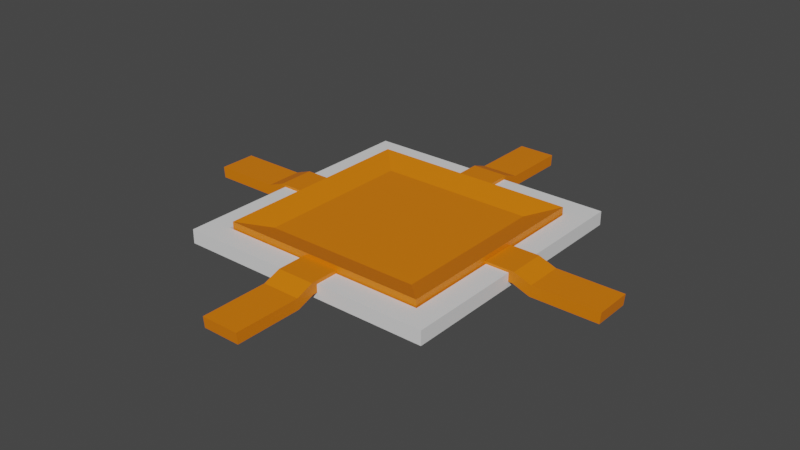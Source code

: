 # Source: PressurePlate.blend  (saved by Blender 2.80.75; exported with 4.5.12 LTS)
import bpy
from mathutils import Matrix  # noqa: F401  (used for matrix-valued properties, if any)

bpy.ops.wm.read_factory_settings(use_empty=True)
scene = bpy.context.scene
scene.name = 'Scene'

# ---- collections
col_collection = bpy.data.collections.new('Collection'); scene.collection.children.link(col_collection)

# ---- materials (node trees are filled in below, after node groups)
mat_material_001 = bpy.data.materials.new('Material.001')
mat_material_001.use_transparent_shadow = False
mat_material_002 = bpy.data.materials.new('Material.002')
mat_material_002.use_transparent_shadow = False

# ---- material node trees
mat_material_001.use_nodes = True; mat_material_001.node_tree.nodes.clear()
_N = mat_material_001.node_tree.nodes; _L = mat_material_001.node_tree.links
n0 = _N.new('ShaderNodeOutputMaterial'); n0.name = 'Material Output'; n0.location = (300, 300)
n1 = _N.new('ShaderNodeBsdfPrincipled'); n1.name = 'Principled BSDF'; n1.location = (10, 300)
n1.distribution = 'GGX'
n1.subsurface_method = 'BURLEY'
n1.inputs[3].default_value = 1.45
n1.inputs[27].default_value = (0.0, 0.0, 0.0, 1.0)
n1.inputs[28].default_value = 1.0
_L.new(n1.outputs[0], n0.inputs[0])
n0.is_active_output = True
mat_material_002.use_nodes = True; mat_material_002.node_tree.nodes.clear()
_N = mat_material_002.node_tree.nodes; _L = mat_material_002.node_tree.links
n0 = _N.new('ShaderNodeOutputMaterial'); n0.name = 'Material Output'; n0.location = (300, 300)
n1 = _N.new('ShaderNodeBsdfPrincipled'); n1.name = 'Principled BSDF'; n1.location = (10, 300)
n1.distribution = 'GGX'
n1.subsurface_method = 'BURLEY'
n1.inputs[0].default_value = (0.7991, 0.1912, 0.0, 1.0)
n1.inputs[3].default_value = 1.45
n1.inputs[27].default_value = (0.0, 0.0, 0.0, 1.0)
n1.inputs[28].default_value = 1.0
_L.new(n1.outputs[0], n0.inputs[0])
n0.is_active_output = True

# ---- world
world_world = bpy.data.worlds.new('World'); scene.world = world_world
world_world.use_nodes = True; world_world.node_tree.nodes.clear()
_N = world_world.node_tree.nodes; _L = world_world.node_tree.links
n0 = _N.new('ShaderNodeOutputWorld'); n0.name = 'World Output'; n0.location = (300, 300)
n1 = _N.new('ShaderNodeBackground'); n1.name = 'Background'; n1.location = (10, 300)
n1.inputs[0].default_value = (0.05088, 0.05088, 0.05088, 1.0)
_L.new(n1.outputs[0], n0.inputs[0])
n0.is_active_output = True
world_world.color = (0.05088, 0.05088, 0.05088)
world_world.use_sun_shadow = False
world_world.sun_shadow_jitter_overblur = 0.0

# ---- meshes
me_mesh = bpy.data.meshes.new('Mesh')
me_mesh.from_pydata([(-12.66, -12.57, -0.7229), (12.46, -12.57, -0.7229), (-12.66, 12.89, -0.7229), (12.46, 12.89, -0.7229), (-12.66, -12.57, 0.6286), (12.46, -12.57, 0.6286), (-12.66, 12.89, 0.6286), (12.46, 12.89, 0.6286), (-10.45, -10.36, 0.6286), (10.24, -10.36, 0.6286), (10.24, 10.68, 0.6286), (-10.45, 10.68, 0.6286), (-10.45, -10.36, -0.4792), (10.24, -10.36, -0.4792), (10.24, 10.68, -0.4792), (-10.45, 10.68, -0.4792), (-1.638, -21.05, -0.7241), (1.984, -21.05, -0.7241), (-1.638, -17.86, -0.7241), (1.984, -17.86, -0.7241), (-1.638, -14.66, -0.7241), (1.984, -14.66, -0.7241), (-1.638, -13.01, -0.1164), (1.984, -13.01, -0.1164), (-1.638, -21.15, 0.3406), (1.984, -21.15, 0.3406), (-1.638, -17.95, 0.3406), (1.984, -17.95, 0.3406), (-1.638, -14.76, 0.3406), (1.984, -14.76, 0.3406), (-1.638, -13.1, 0.9483), (1.984, -13.1, 0.9483), (1.984, -10.16, -0.1164), (-1.638, -10.16, -0.1164), (-1.638, -10.25, 0.9483), (1.984, -10.25, 0.9483), (-20.97, 2.18, -0.8224), (-20.97, -1.442, -0.8224), (-17.78, 2.18, -0.8224), (-17.78, -1.442, -0.8224), (-14.59, 2.18, -0.8224), (-14.59, -1.442, -0.8224), (-12.93, 2.18, -0.2147), (-12.93, -1.442, -0.2147), (-21.07, 2.18, 0.2423), (-21.07, -1.442, 0.2423), (-17.87, 2.18, 0.2423), (-17.87, -1.442, 0.2423), (-14.68, 2.18, 0.2423), (-14.68, -1.442, 0.2423), (-13.03, 2.18, 0.85), (-13.03, -1.442, 0.85), (-10.08, -1.442, -0.2147), (-10.08, 2.18, -0.2147), (-10.18, 2.18, 0.85), (-10.18, -1.442, 0.85), (20.92, -1.442, -0.8108), (20.92, 2.18, -0.8108), (17.73, -1.442, -0.8108), (17.73, 2.18, -0.8108), (14.53, -1.442, -0.8108), (14.53, 2.18, -0.8108), (12.88, -1.442, -0.203), (12.88, 2.18, -0.203), (21.02, -1.442, 0.2539), (21.02, 2.18, 0.2539), (17.82, -1.442, 0.2539), (17.82, 2.18, 0.2539), (14.63, -1.442, 0.2539), (14.63, 2.18, 0.2539), (12.97, -1.442, 0.8617), (12.97, 2.18, 0.8617), (10.03, 2.18, -0.203), (10.03, -1.442, -0.203), (10.13, -1.442, 0.8617), (10.13, 2.18, 0.8617), (1.984, 21.07, -0.7241), (-1.638, 21.07, -0.7241), (1.984, 17.88, -0.7241), (-1.638, 17.88, -0.7241), (1.984, 14.69, -0.7241), (-1.638, 14.69, -0.7241), (1.984, 13.03, -0.1164), (-1.638, 13.03, -0.1164), (1.984, 21.17, 0.3406), (-1.638, 21.17, 0.3406), (1.984, 17.98, 0.3406), (-1.638, 17.98, 0.3406), (1.984, 14.78, 0.3406), (-1.638, 14.78, 0.3406), (1.984, 13.13, 0.9483), (-1.638, 13.13, 0.9483), (-1.638, 10.18, -0.1164), (1.984, 10.18, -0.1164), (1.984, 10.28, 0.9483), (-1.638, 10.28, 0.9483)], [], [(12, 13, 14, 15), (0, 1, 5, 4), (1, 3, 7, 5), (3, 2, 6, 7), (2, 0, 4, 6), (4, 5, 9, 8), (5, 7, 10, 9), (7, 6, 11, 10), (6, 4, 8, 11), (8, 9, 13, 12), (9, 10, 14, 13), (10, 11, 15, 14), (11, 8, 12, 15), (24, 25, 27, 26), (26, 27, 29, 28), (28, 29, 31, 30), (16, 17, 25, 24), (17, 19, 27, 25), (19, 21, 29, 27), (21, 23, 31, 29), (22, 20, 28, 30), (20, 18, 26, 28), (18, 16, 24, 26), (22, 30, 34, 33), (30, 31, 35, 34), (31, 23, 32, 35), (44, 45, 47, 46), (46, 47, 49, 48), (48, 49, 51, 50), (36, 37, 45, 44), (37, 39, 47, 45), (39, 41, 49, 47), (41, 43, 51, 49), (42, 40, 48, 50), (40, 38, 46, 48), (38, 36, 44, 46), (42, 50, 54, 53), (50, 51, 55, 54), (51, 43, 52, 55), (64, 65, 67, 66), (66, 67, 69, 68), (68, 69, 71, 70), (56, 57, 65, 64), (57, 59, 67, 65), (59, 61, 69, 67), (61, 63, 71, 69), (62, 60, 68, 70), (60, 58, 66, 68), (58, 56, 64, 66), (62, 70, 74, 73), (70, 71, 75, 74), (71, 63, 72, 75), (84, 85, 87, 86), (86, 87, 89, 88), (88, 89, 91, 90), (76, 77, 85, 84), (77, 79, 87, 85), (79, 81, 89, 87), (81, 83, 91, 89), (82, 80, 88, 90), (80, 78, 86, 88), (78, 76, 84, 86), (82, 90, 94, 93), (90, 91, 95, 94), (91, 83, 92, 95)])
me_mesh.polygons.foreach_set('material_index', [0, 0, 0, 0, 0, 0, 0, 0, 0, 0, 0, 0, 0, 1, 1, 1, 1, 1, 1, 1, 1, 1, 1, 1, 1, 1, 1, 1, 1, 1, 1, 1, 1, 1, 1, 1, 1, 1, 1, 1, 1, 1, 1, 1, 1, 1, 1, 1, 1, 1, 1, 1, 1, 1, 1, 1, 1, 1, 1, 1, 1, 1, 1, 1, 1])
_uv = me_mesh.uv_layers.new(name='UVChannel_1')
_uv.uv.foreach_set('vector', [0.1128, 0.234, 0.5698, 0.234, 0.5698, 0.6985, 0.1128, 0.6985, 0.1128, 0.2014, 0.6677, 0.2014, 0.6677, 0.2312, 0.1128, 0.2312, 0.1128, 0.03362, 0.6752, 0.03362, 0.6752, 0.06347, 0.1128, 0.06347, 0.1128, 0.1688, 0.6677, 0.1688, 0.6677, 0.1986, 0.1128, 0.1986, 0.00566, 0.001, 0.568, 0.001, 0.568, 0.03085, 0.00566, 0.03085, 0.1128, 0.06624, 0.6677, 0.06624, 0.6187, 0.1152, 0.1618, 0.1152, 0.1012, 0.04294, 0.1012, 0.6053, 0.05226, 0.5564, 0.05226, 0.09187, 0.6677, 0.1664, 0.1128, 0.1664, 0.1618, 0.1175, 0.6187, 0.1175, 0.001, 0.596, 0.001, 0.03362, 0.04993, 0.08255, 0.04993, 0.5471, 0.4626, 0.813, 0.00566, 0.813, 0.00566, 0.7885, 0.4626, 0.7885, 0.4702, 0.7571, 0.00566, 0.7571, 0.00566, 0.7326, 0.4702, 0.7326, 0.4626, 0.785, 0.00566, 0.785, 0.00566, 0.7606, 0.4626, 0.7606, 0.4702, 0.7291, 0.00566, 0.7291, 0.00566, 0.7046, 0.4702, 0.7046, 0.8724, 0.001, 0.9524, 0.001, 0.9524, 0.07152, 0.8724, 0.07152, 0.8724, 0.07152, 0.9524, 0.07152, 0.9524, 0.142, 0.8724, 0.142, 0.8724, 0.142, 0.9524, 0.142, 0.9524, 0.1786, 0.8724, 0.1786, 0.5788, 0.00566, 0.6588, 0.00566, 0.6588, 0.02927, 0.5788, 0.02927, 0.6928, 0.06158, 0.7633, 0.06158, 0.7612, 0.08509, 0.6907, 0.08509, 0.7633, 0.06158, 0.8338, 0.06158, 0.8317, 0.08509, 0.7612, 0.08509, 0.8338, 0.06158, 0.8704, 0.075, 0.8683, 0.09851, 0.8317, 0.08509, 0.5742, 0.3919, 0.6107, 0.3785, 0.6129, 0.402, 0.5763, 0.4154, 0.6107, 0.3785, 0.6813, 0.3785, 0.6834, 0.402, 0.6129, 0.402, 0.6813, 0.3785, 0.7518, 0.3785, 0.7539, 0.402, 0.6834, 0.402, 0.8421, 0.3319, 0.8442, 0.3554, 0.7813, 0.3554, 0.7792, 0.3319, 0.919, 0.7373, 0.999, 0.7373, 0.999, 0.8002, 0.919, 0.8002, 0.9143, 0.4998, 0.9165, 0.4763, 0.9794, 0.4763, 0.9773, 0.4998, 0.672, 0.2161, 0.672, 0.1361, 0.7425, 0.1361, 0.7425, 0.2161, 0.7425, 0.2161, 0.7425, 0.1361, 0.8131, 0.1361, 0.8131, 0.2161, 0.8131, 0.2161, 0.8131, 0.1361, 0.8496, 0.1361, 0.8496, 0.2161, 0.8631, 0.1827, 0.9431, 0.1827, 0.9431, 0.2063, 0.8631, 0.2063, 0.6928, 0.08954, 0.7633, 0.08954, 0.7612, 0.1131, 0.6907, 0.1131, 0.7633, 0.08954, 0.8338, 0.08954, 0.8317, 0.1131, 0.7612, 0.1131, 0.8338, 0.08954, 0.8704, 0.103, 0.8683, 0.1265, 0.8317, 0.1131, 0.5742, 0.2661, 0.6107, 0.2526, 0.6129, 0.2761, 0.5763, 0.2896, 0.6107, 0.2526, 0.6813, 0.2526, 0.6834, 0.2761, 0.6129, 0.2761, 0.6813, 0.2526, 0.7518, 0.2526, 0.7539, 0.2761, 0.6834, 0.2761, 0.9773, 0.5136, 0.9794, 0.5371, 0.9165, 0.5371, 0.9143, 0.5136, 0.9143, 0.7241, 0.9143, 0.6441, 0.9773, 0.6441, 0.9773, 0.7241, 0.8538, 0.3274, 0.8559, 0.3039, 0.9188, 0.3039, 0.9167, 0.3274, 0.9522, 0.22, 0.9522, 0.3, 0.8816, 0.3, 0.8816, 0.22, 0.8816, 0.22, 0.8816, 0.3, 0.8111, 0.3, 0.8111, 0.22, 0.8111, 0.22, 0.8111, 0.3, 0.7745, 0.3, 0.7745, 0.22, 0.4763, 0.7093, 0.5563, 0.7093, 0.5563, 0.7329, 0.4763, 0.7329, 0.5903, 0.2992, 0.6608, 0.2992, 0.6587, 0.3227, 0.5881, 0.3227, 0.6608, 0.2992, 0.7313, 0.2992, 0.7292, 0.3227, 0.6587, 0.3227, 0.7313, 0.2992, 0.7679, 0.3127, 0.7658, 0.3362, 0.7292, 0.3227, 0.5742, 0.3453, 0.6107, 0.3319, 0.6129, 0.3554, 0.5763, 0.3688, 0.6107, 0.3319, 0.6813, 0.3319, 0.6834, 0.3554, 0.6129, 0.3554, 0.6813, 0.3319, 0.7518, 0.3319, 0.7539, 0.3554, 0.6834, 0.3554, 0.8421, 0.3039, 0.8442, 0.3274, 0.7813, 0.3274, 0.7792, 0.3039, 0.9773, 0.5509, 0.9773, 0.6309, 0.9143, 0.6309, 0.9143, 0.5509, 0.8538, 0.3554, 0.8559, 0.3319, 0.9188, 0.3319, 0.9167, 0.3554, 0.999, 0.9894, 0.919, 0.9894, 0.919, 0.9189, 0.999, 0.9189, 0.999, 0.9189, 0.919, 0.9189, 0.919, 0.8484, 0.999, 0.8484, 0.999, 0.8484, 0.919, 0.8484, 0.919, 0.8118, 0.999, 0.8118, 0.6813, 0.22, 0.7613, 0.22, 0.7613, 0.2436, 0.6813, 0.2436, 0.6928, 0.03362, 0.7633, 0.03362, 0.7612, 0.05713, 0.6907, 0.05713, 0.7633, 0.03362, 0.8338, 0.03362, 0.8317, 0.05713, 0.7612, 0.05713, 0.8338, 0.03362, 0.8704, 0.04704, 0.8683, 0.07055, 0.8317, 0.05713, 0.6767, 0.01442, 0.7133, 0.001, 0.7154, 0.02451, 0.6788, 0.03793, 0.7133, 0.001, 0.7838, 0.001, 0.7859, 0.02451, 0.7154, 0.02451, 0.7838, 0.001, 0.8543, 0.001, 0.8564, 0.02451, 0.7859, 0.02451, 0.9773, 0.439, 0.9794, 0.4625, 0.9165, 0.4625, 0.9143, 0.439, 0.08566, 0.679, 0.00566, 0.679, 0.00566, 0.6161, 0.08566, 0.6161, 0.7559, 0.402, 0.758, 0.3785, 0.8209, 0.3785, 0.8188, 0.402])
me_mesh.materials.append(mat_material_001)
me_mesh.materials.append(mat_material_002)
me_mesh.use_remesh_preserve_volume = False
me_mesh.use_remesh_preserve_attributes = False
me_mesh.use_mirror_vertex_groups = False
me_mesh.update()
me_mesh.normals_split_custom_set([tuple(v) for v in zip(*[iter([0.0, 0.0, 1.0, 0.0, 0.0, 1.0, 0.0, 0.0, 1.0, 0.0, 0.0, 1.0, 0.0, -1.0, 0.0, 0.0, -1.0, 0.0, 0.0, -1.0, 0.0, 0.0, -1.0, 0.0, 1.0, 0.0, 0.0, 1.0, 0.0, 0.0, 1.0, 0.0, 0.0, 1.0, 0.0, 0.0, 0.0, 1.0, 0.0, 0.0, 1.0, 0.0, 0.0, 1.0, 0.0, 0.0, 1.0, 0.0, -1.0, 0.0, 0.0, -1.0, 0.0, 0.0, -1.0, 0.0, 0.0, -1.0, 0.0, 0.0, 0.0, 0.0, 1.0, 0.0, 0.0, 1.0, 0.0, 0.0, 1.0, 0.0, 0.0, 1.0, 1.852e-08, 0.0, 1.0, 1.852e-08, 0.0, 1.0, 1.852e-08, 0.0, 1.0, 1.852e-08, 0.0, 1.0, 0.0, 0.0, 1.0, 0.0, 0.0, 1.0, 0.0, 0.0, 1.0, 0.0, 0.0, 1.0, -1.852e-08, 0.0, 1.0, -1.852e-08, 0.0, 1.0, -1.852e-08, 0.0, 1.0, -1.852e-08, 0.0, 1.0, 0.0, 1.0, 0.0, 0.0, 1.0, 0.0, 0.0, 1.0, 0.0, 0.0, 1.0, 0.0, -1.0, 0.0, 0.0, -1.0, 0.0, 0.0, -1.0, 0.0, 0.0, -1.0, 0.0, 0.0, 0.0, -1.0, 0.0, 0.0, -1.0, 0.0, 0.0, -1.0, 0.0, 0.0, -1.0, 0.0, 1.0, 0.0, 0.0, 1.0, 0.0, 0.0, 1.0, 0.0, 0.0, 1.0, 0.0, 0.0, 0.0, 0.0, 1.0, 0.0, 0.0, 1.0, 0.0, 0.0, 1.0, 0.0, 0.0, 1.0, 0.0, 0.0, 1.0, 0.0, 0.0, 1.0, 0.0, 0.0, 1.0, 0.0, 0.0, 1.0, 0.0, -0.3445, 0.9388, 0.0, -0.3445, 0.9388, 0.0, -0.3445, 0.9388, 0.0, -0.3445, 0.9388, 0.0, -0.996, -0.08956, 0.0, -0.996, -0.08956, 0.0, -0.996, -0.08956, 0.0, -0.996, -0.08956, 1.0, 0.0, 0.0, 1.0, 0.0, 0.0, 1.0, 0.0, 0.0, 1.0, 0.0, 0.0, 1.0, 0.0, 0.0, 1.0, 0.0, 0.0, 1.0, 0.0, 0.0, 1.0, 0.0, 0.0, 1.0, 0.0, 0.0, 1.0, 0.0, 0.0, 1.0, 0.0, 0.0, 1.0, 0.0, 0.0, -1.0, -6.546e-08, 0.0, -1.0, -6.546e-08, 0.0, -1.0, -6.546e-08, 0.0, -1.0, -6.546e-08, 0.0, -1.0, 0.0, 0.0, -1.0, 0.0, 0.0, -1.0, 0.0, 0.0, -1.0, 0.0, 0.0, -1.0, 0.0, 0.0, -1.0, 0.0, 0.0, -1.0, 0.0, 0.0, -1.0, 0.0, 0.0, -1.0, 0.0, 0.0, -1.0, 0.0, 0.0, -1.0, 0.0, 0.0, -1.0, 0.0, 0.0, 0.0, 0.0, 1.0, 0.0, 0.0, 1.0, 0.0, 0.0, 1.0, 0.0, 0.0, 1.0, 1.0, 0.0, 0.0, 1.0, 0.0, 0.0, 1.0, 0.0, 0.0, 1.0, 0.0, 0.0, 0.0, 0.0, 1.0, 0.0, 0.0, 1.0, 0.0, 0.0, 1.0, 0.0, 0.0, 1.0, -5.153e-09, 0.0, 1.0, -5.153e-09, 0.0, 1.0, -5.153e-09, 0.0, 1.0, -5.153e-09, 0.0, 1.0, -0.3445, 0.0, 0.9388, -0.3445, 0.0, 0.9388, -0.3445, 0.0, 0.9388, -0.3445, 0.0, 0.9388, -0.996, 0.0, -0.08956, -0.996, 0.0, -0.08956, -0.996, 0.0, -0.08956, -0.996, 0.0, -0.08956, -5.6e-08, -1.0, 1.403e-07, -5.6e-08, -1.0, 1.403e-07, -5.6e-08, -1.0, 1.403e-07, -5.6e-08, -1.0, 1.403e-07, -5.6e-08, -1.0, 0.0, -5.6e-08, -1.0, 0.0, -5.6e-08, -1.0, 0.0, -5.6e-08, -1.0, 0.0, 0.0, -1.0, 0.0, 0.0, -1.0, 0.0, 0.0, -1.0, 0.0, 0.0, -1.0, 0.0, 0.0, 1.0, -1.309e-07, 0.0, 1.0, -1.309e-07, 0.0, 1.0, -1.309e-07, 0.0, 1.0, -1.309e-07, 1.12e-07, 1.0, -1.403e-07, 1.12e-07, 1.0, -1.403e-07, 1.12e-07, 1.0, -1.403e-07, 1.12e-07, 1.0, -1.403e-07, 3.733e-08, 1.0, 0.0, 3.733e-08, 1.0, 0.0, 3.733e-08, 1.0, 0.0, 3.733e-08, 1.0, 0.0, 0.0, 1.0, 4.422e-08, 0.0, 1.0, 4.422e-08, 0.0, 1.0, 4.422e-08, 0.0, 1.0, 4.422e-08, 0.0, 0.0, 1.0, 0.0, 0.0, 1.0, 0.0, 0.0, 1.0, 0.0, 0.0, 1.0, -4.185e-08, -1.0, -1.965e-08, -4.185e-08, -1.0, -1.965e-08, -4.185e-08, -1.0, -1.965e-08, -4.185e-08, -1.0, -1.965e-08, 0.0, 0.0, 1.0, 0.0, 0.0, 1.0, 0.0, 0.0, 1.0, 0.0, 0.0, 1.0, 5.153e-09, 0.0, 1.0, 5.153e-09, 0.0, 1.0, 5.153e-09, 0.0, 1.0, 5.153e-09, 0.0, 1.0, 0.3445, 0.0, 0.9388, 0.3445, 0.0, 0.9388, 0.3445, 0.0, 0.9388, 0.3445, 0.0, 0.9388, 0.996, 0.0, -0.08956, 0.996, 0.0, -0.08956, 0.996, 0.0, -0.08956, 0.996, 0.0, -0.08956, 0.0, 1.0, 0.0, 0.0, 1.0, 0.0, 0.0, 1.0, 0.0, 0.0, 1.0, 0.0, 0.0, 1.0, 0.0, 0.0, 1.0, 0.0, 0.0, 1.0, 0.0, 0.0, 1.0, 0.0, 0.0, 1.0, 1.309e-07, 0.0, 1.0, 1.309e-07, 0.0, 1.0, 1.309e-07, 0.0, 1.0, 1.309e-07, 0.0, -1.0, 0.0, 0.0, -1.0, 0.0, 0.0, -1.0, 0.0, 0.0, -1.0, 0.0, -3.733e-08, -1.0, 0.0, -3.733e-08, -1.0, 0.0, -3.733e-08, -1.0, 0.0, -3.733e-08, -1.0, 0.0, 0.0, -1.0, 0.0, 0.0, -1.0, 0.0, 0.0, -1.0, 0.0, 0.0, -1.0, 0.0, 0.0, -1.0, -7.861e-08, 0.0, -1.0, -7.861e-08, 0.0, -1.0, -7.861e-08, 0.0, -1.0, -7.861e-08, 0.0, 0.0, 1.0, 0.0, 0.0, 1.0, 0.0, 0.0, 1.0, 0.0, 0.0, 1.0, 0.0, 1.0, 2.948e-08, 0.0, 1.0, 2.948e-08, 0.0, 1.0, 2.948e-08, 0.0, 1.0, 2.948e-08, 0.0, 0.0, 1.0, 0.0, 0.0, 1.0, 0.0, 0.0, 1.0, 0.0, 0.0, 1.0, 0.0, 0.0, 1.0, 0.0, 0.0, 1.0, 0.0, 0.0, 1.0, 0.0, 0.0, 1.0, 0.0, 0.3445, 0.9388, 0.0, 0.3445, 0.9388, 0.0, 0.3445, 0.9388, 0.0, 0.3445, 0.9388, -2.626e-07, 0.996, -0.08957, -2.626e-07, 0.996, -0.08957, -2.626e-07, 0.996, -0.08957, -2.626e-07, 0.996, -0.08957, -1.0, -1.052e-07, 6.714e-09, -1.0, -1.052e-07, 6.714e-09, -1.0, -1.052e-07, 6.714e-09, -1.0, -1.052e-07, 6.714e-09, -1.0, -7.013e-08, 6.714e-09, -1.0, -7.013e-08, 6.714e-09, -1.0, -7.013e-08, 6.714e-09, -1.0, -7.013e-08, 6.714e-09, -1.0, -1.309e-07, 1.253e-08, -1.0, -1.309e-07, 1.253e-08, -1.0, -1.309e-07, 1.253e-08, -1.0, -1.309e-07, 1.253e-08, 1.0, 1.309e-07, -1.253e-08, 1.0, 1.309e-07, -1.253e-08, 1.0, 1.309e-07, -1.253e-08, 1.0, 1.309e-07, -1.253e-08, 1.0, 7.013e-08, -6.714e-09, 1.0, 7.013e-08, -6.714e-09, 1.0, 7.013e-08, -6.714e-09, 1.0, 7.013e-08, -6.714e-09, 1.0, 7.013e-08, -6.714e-09, 1.0, 7.013e-08, -6.714e-09, 1.0, 7.013e-08, -6.714e-09, 1.0, 7.013e-08, -6.714e-09, 1.0, 7.861e-08, -7.527e-09, 1.0, 7.861e-08, -7.527e-09, 1.0, 7.861e-08, -7.527e-09, 1.0, 7.861e-08, -7.527e-09, 0.0, 0.0, 1.0, 0.0, 0.0, 1.0, 0.0, 0.0, 1.0, 0.0, 0.0, 1.0, -1.0, -7.861e-08, 7.527e-09, -1.0, -7.861e-08, 7.527e-09, -1.0, -7.861e-08, 7.527e-09, -1.0, -7.861e-08, 7.527e-09])] * 3)])
me_mesh_001 = bpy.data.meshes.new('Mesh.001')
me_mesh_001.from_pydata([(-10.11, -10.25, 0.0), (10.11, -10.25, 0.0), (-10.11, 10.25, 0.0), (10.11, 10.25, 0.0), (-10.11, -10.25, 1.289), (10.11, -10.25, 1.289), (-10.11, 10.25, 1.289), (10.11, 10.25, 1.289), (-7.626, -7.761, 0.5368), (7.626, -7.761, 0.5368), (7.626, 7.761, 0.5368), (-7.626, 7.761, 0.5368)], [], [(8, 9, 10, 11), (0, 1, 5, 4), (1, 3, 7, 5), (3, 2, 6, 7), (2, 0, 4, 6), (4, 5, 9, 8), (5, 7, 10, 9), (7, 6, 11, 10), (6, 4, 8, 11)])
_uv = me_mesh_001.uv_layers.new(name='UVChannel_1')
_uv.uv.foreach_set('vector', [0.5742, 0.4251, 0.911, 0.4251, 0.911, 0.7678, 0.5742, 0.7678, 0.4623, 0.9609, 0.9091, 0.9609, 0.9091, 0.9894, 0.4623, 0.9894, 0.00566, 0.9703, 0.4583, 0.9703, 0.4583, 0.9987, 0.00566, 0.9987, 0.467, 0.7792, 0.9137, 0.7792, 0.9137, 0.8077, 0.467, 0.8077, 0.00566, 0.8165, 0.4583, 0.8165, 0.4583, 0.8449, 0.00566, 0.8449, 0.8997, 0.9484, 0.453, 0.9484, 0.508, 0.891, 0.8448, 0.891, 0.4583, 0.9065, 0.00566, 0.9065, 0.0606, 0.8491, 0.4034, 0.8491, 0.8904, 0.8785, 0.4437, 0.8785, 0.4986, 0.8211, 0.8355, 0.8211, 0.4583, 0.9671, 0.00566, 0.9671, 0.0606, 0.9097, 0.4034, 0.9097])
me_mesh_001.materials.append(mat_material_002)
me_mesh_001.use_remesh_preserve_volume = False
me_mesh_001.use_remesh_preserve_attributes = False
me_mesh_001.use_mirror_vertex_groups = False
me_mesh_001.update()
me_mesh_001.normals_split_custom_set([tuple(v) for v in zip(*[iter([0.0, 0.0, 1.0, 0.0, 0.0, 1.0, 0.0, 0.0, 1.0, 0.0, 0.0, 1.0, 0.0, -1.0, 0.0, 0.0, -1.0, 0.0, 0.0, -1.0, 0.0, 0.0, -1.0, 0.0, 1.0, 0.0, 0.0, 1.0, 0.0, 0.0, 1.0, 0.0, 0.0, 1.0, 0.0, 0.0, 0.0, 1.0, 0.0, 0.0, 1.0, 0.0, 0.0, 1.0, 0.0, 0.0, 1.0, 0.0, -1.0, 0.0, 0.0, -1.0, 0.0, 0.0, -1.0, 0.0, 0.0, -1.0, 0.0, 0.0, 0.0, 0.2893, 0.9572, 0.0, 0.2893, 0.9572, 0.0, 0.2893, 0.9572, 0.0, 0.2893, 0.9572, -0.2893, 0.0, 0.9572, -0.2893, 0.0, 0.9572, -0.2893, 0.0, 0.9572, -0.2893, 0.0, 0.9572, 0.0, -0.2893, 0.9572, 0.0, -0.2893, 0.9572, 0.0, -0.2893, 0.9572, 0.0, -0.2893, 0.9572, 0.2893, 0.0, 0.9572, 0.2893, 0.0, 0.9572, 0.2893, 0.0, 0.9572, 0.2893, 0.0, 0.9572])] * 3)])

# ---- objects
ob_box002 = bpy.data.objects.new('Box002', me_mesh)
ob_box002_001 = bpy.data.objects.new('Box002.001', me_mesh_001)

# ---- transforms, parenting, visibility, modifiers, constraints
ob_box002.location = (0.0003301, -0.003943, 0.02165)
ob_box002.scale = (0.02995, 0.02995, 0.02995)
ob_box002.color = (0.8, 0.8, 0.8, 1.0)
ob_box002.lineart.crease_threshold = 0.0
ob_box002_001.location = (0.0003301, -0.003943, 0.02165)
ob_box002_001.scale = (0.02995, 0.02995, 0.02995)
ob_box002_001.color = (0.8, 0.8, 0.8, 1.0)
ob_box002_001.lineart.crease_threshold = 0.0

# ---- collection membership
col_collection.objects.link(ob_box002)
col_collection.objects.link(ob_box002_001)

# ---- scene / render settings (as saved in the file)
scene.frame_start = 1; scene.frame_end = 250; scene.frame_set(1)
scene.render.engine = 'BLENDER_EEVEE_NEXT'
scene.render.fps = 30
scene.cycles.use_denoising = False
scene.cycles.samples = 128
scene.cycles.sampling_pattern = 'TABULATED_SOBOL'
scene.cycles.use_adaptive_sampling = False
scene.cycles.use_light_tree = False
scene.eevee.use_gtao = True
scene.eevee.gtao_distance = 10.0
scene.view_settings.view_transform = 'Filmic'
bpy.context.view_layer.update()

# ---- added for rendering (the .blend has no active camera and no usable light): camera, sun
cam_auto = bpy.data.cameras.new('AutoCamera')
cam_auto.lens = 50.0
cam_auto.sensor_width = 36.0
cam_auto.clip_end = 1000.0
ob_auto_camera = bpy.data.objects.new('AutoCamera', cam_auto)
scene.collection.objects.link(ob_auto_camera)
ob_auto_camera.location = (1.65426, -1.98919, 1.35238)
ob_auto_camera.rotation_euler = (1.09748, -7.21219e-08, 0.694738)
scene.camera = ob_auto_camera
light_auto_sun = bpy.data.lights.new('AutoSun', 'SUN')
light_auto_sun.energy = 3.0
light_auto_sun.angle = 0.0523599
ob_auto_sun = bpy.data.objects.new('AutoSun', light_auto_sun)
scene.collection.objects.link(ob_auto_sun)
ob_auto_sun.rotation_euler = (0.872665, 0.174533, 0.523599)
bpy.context.view_layer.update()
